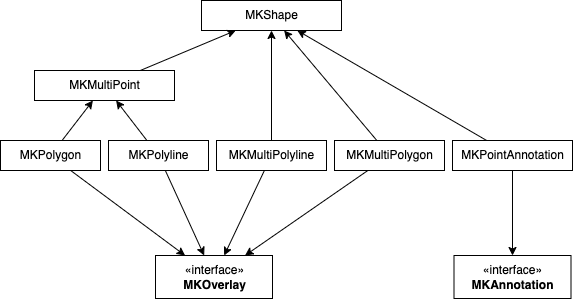

The diagram above was exported from draw.io. Its source (the exported page's mxGraphModel, read from the mxfile embedded in the PNG):
<mxGraphModel dx="1624" dy="677" grid="0" gridSize="10" guides="1" tooltips="1" connect="1" arrows="1" fold="1" page="0" pageScale="1" pageWidth="583" pageHeight="827" math="0" shadow="0">
  <root>
    <mxCell id="0" />
    <mxCell id="1" parent="0" />
    <mxCell id="8" value="MKShape" style="html=1;" parent="1" vertex="1">
      <mxGeometry x="100" y="380" width="140" height="30" as="geometry" />
    </mxCell>
    <mxCell id="33" style="edgeStyle=none;html=1;" parent="1" source="9" target="8" edge="1">
      <mxGeometry relative="1" as="geometry" />
    </mxCell>
    <mxCell id="9" value="MKMultiPoint" style="html=1;" parent="1" vertex="1">
      <mxGeometry x="-67" y="450" width="140" height="30" as="geometry" />
    </mxCell>
    <mxCell id="27" style="edgeStyle=none;html=1;" parent="1" source="10" target="24" edge="1">
      <mxGeometry relative="1" as="geometry" />
    </mxCell>
    <mxCell id="34" style="edgeStyle=none;html=1;" parent="1" source="10" target="9" edge="1">
      <mxGeometry relative="1" as="geometry" />
    </mxCell>
    <mxCell id="10" value="MKPolygon" style="html=1;" parent="1" vertex="1">
      <mxGeometry x="-101" y="520" width="100" height="30" as="geometry" />
    </mxCell>
    <mxCell id="28" style="edgeStyle=none;html=1;" parent="1" source="11" target="24" edge="1">
      <mxGeometry relative="1" as="geometry" />
    </mxCell>
    <mxCell id="35" style="edgeStyle=none;html=1;" parent="1" source="11" target="9" edge="1">
      <mxGeometry relative="1" as="geometry" />
    </mxCell>
    <mxCell id="11" value="MKPolyline" style="html=1;" parent="1" vertex="1">
      <mxGeometry x="7" y="520" width="100" height="30" as="geometry" />
    </mxCell>
    <mxCell id="30" style="edgeStyle=none;html=1;" parent="1" source="17" target="24" edge="1">
      <mxGeometry relative="1" as="geometry" />
    </mxCell>
    <mxCell id="37" style="edgeStyle=none;html=1;" parent="1" source="17" target="8" edge="1">
      <mxGeometry relative="1" as="geometry" />
    </mxCell>
    <mxCell id="17" value="MKMultiPolygon" style="html=1;" parent="1" vertex="1">
      <mxGeometry x="233" y="520" width="110" height="30" as="geometry" />
    </mxCell>
    <mxCell id="29" style="edgeStyle=none;html=1;" parent="1" source="19" target="24" edge="1">
      <mxGeometry relative="1" as="geometry" />
    </mxCell>
    <mxCell id="36" style="edgeStyle=none;html=1;" parent="1" source="19" target="8" edge="1">
      <mxGeometry relative="1" as="geometry" />
    </mxCell>
    <mxCell id="19" value="MKMultiPolyline" style="html=1;" parent="1" vertex="1">
      <mxGeometry x="115" y="520" width="110" height="30" as="geometry" />
    </mxCell>
    <mxCell id="32" style="edgeStyle=none;html=1;" parent="1" source="21" target="31" edge="1">
      <mxGeometry relative="1" as="geometry" />
    </mxCell>
    <mxCell id="38" style="edgeStyle=none;html=1;" parent="1" source="21" target="8" edge="1">
      <mxGeometry relative="1" as="geometry" />
    </mxCell>
    <mxCell id="21" value="MKPointAnnotation" style="html=1;" parent="1" vertex="1">
      <mxGeometry x="351" y="520" width="120" height="30" as="geometry" />
    </mxCell>
    <mxCell id="24" value="«interface»&lt;br&gt;&lt;b&gt;MKOverlay&lt;/b&gt;" style="html=1;" parent="1" vertex="1">
      <mxGeometry x="54" y="635" width="117" height="43" as="geometry" />
    </mxCell>
    <mxCell id="31" value="«interface»&lt;br&gt;&lt;b&gt;MKAnnotation&lt;/b&gt;" style="html=1;" parent="1" vertex="1">
      <mxGeometry x="352.5" y="635" width="117" height="43" as="geometry" />
    </mxCell>
  </root>
</mxGraphModel>